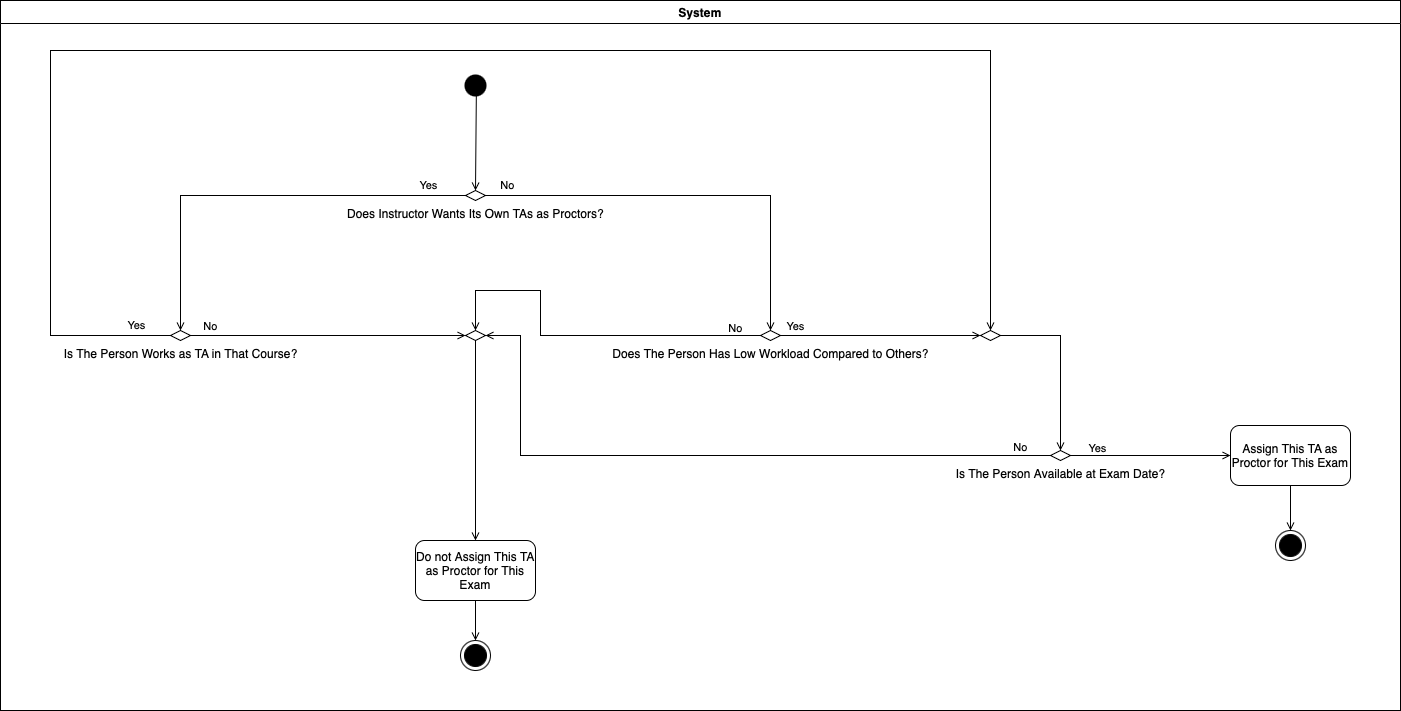

The diagram above was exported from draw.io. Its source (the exported page's mxGraphModel, read from the mxfile embedded in the PNG):
<mxGraphModel dx="1026" dy="772" grid="1" gridSize="10" guides="1" tooltips="1" connect="1" arrows="1" fold="1" page="1" pageScale="1" pageWidth="1500" pageHeight="800" math="0" shadow="0">
  <root>
    <mxCell id="0" />
    <mxCell id="1" parent="0" />
    <mxCell id="0sLbH5Zf-QEXbpUfyxW6-1" value="" style="ellipse;shape=startState;fillColor=#000000;strokeColor=none;" parent="1" vertex="1">
      <mxGeometry x="480" y="90" width="30" height="30" as="geometry" />
    </mxCell>
    <mxCell id="0sLbH5Zf-QEXbpUfyxW6-2" value="Do not Assign This TA as Proctor for This Exam" style="rounded=1;whiteSpace=wrap;html=1;" parent="1" vertex="1">
      <mxGeometry x="435" y="560" width="120" height="60" as="geometry" />
    </mxCell>
    <mxCell id="0sLbH5Zf-QEXbpUfyxW6-3" value="" style="endArrow=open;html=1;rounded=0;endFill=0;exitX=0.528;exitY=0.789;exitDx=0;exitDy=0;entryX=0.5;entryY=0;entryDx=0;entryDy=0;exitPerimeter=0;" parent="1" source="0sLbH5Zf-QEXbpUfyxW6-1" target="0sLbH5Zf-QEXbpUfyxW6-4" edge="1">
      <mxGeometry width="50" height="50" relative="1" as="geometry">
        <mxPoint x="600" y="150" as="sourcePoint" />
        <mxPoint x="495" y="190" as="targetPoint" />
      </mxGeometry>
    </mxCell>
    <mxCell id="0sLbH5Zf-QEXbpUfyxW6-4" value="Does Instructor Wants Its Own TAs as Proctors?" style="rhombus;html=1;labelPosition=center;verticalLabelPosition=bottom;align=center;verticalAlign=top;" parent="1" vertex="1">
      <mxGeometry x="485" y="210" width="20" height="10" as="geometry" />
    </mxCell>
    <mxCell id="0sLbH5Zf-QEXbpUfyxW6-5" value="" style="endArrow=open;html=1;rounded=0;endFill=0;exitX=0;exitY=0.5;exitDx=0;exitDy=0;entryX=0.5;entryY=0;entryDx=0;entryDy=0;" parent="1" source="0sLbH5Zf-QEXbpUfyxW6-4" target="0sLbH5Zf-QEXbpUfyxW6-6" edge="1">
      <mxGeometry width="50" height="50" relative="1" as="geometry">
        <mxPoint x="505" y="130" as="sourcePoint" />
        <mxPoint x="300" y="215" as="targetPoint" />
        <Array as="points">
          <mxPoint x="200" y="215" />
        </Array>
      </mxGeometry>
    </mxCell>
    <mxCell id="0sLbH5Zf-QEXbpUfyxW6-8" value="Yes" style="edgeLabel;html=1;align=center;verticalAlign=bottom;resizable=0;points=[];labelPosition=center;verticalLabelPosition=top;" parent="0sLbH5Zf-QEXbpUfyxW6-5" connectable="0" vertex="1">
      <mxGeometry x="-0.8186" y="-2" relative="1" as="geometry">
        <mxPoint as="offset" />
      </mxGeometry>
    </mxCell>
    <mxCell id="0sLbH5Zf-QEXbpUfyxW6-6" value="Is The Person Works as TA in That Course?" style="rhombus;html=1;labelPosition=center;verticalLabelPosition=bottom;align=center;verticalAlign=top;" parent="1" vertex="1">
      <mxGeometry x="190" y="350" width="20" height="10" as="geometry" />
    </mxCell>
    <mxCell id="0sLbH5Zf-QEXbpUfyxW6-9" value="" style="endArrow=open;html=1;rounded=0;endFill=0;exitX=1;exitY=0.5;exitDx=0;exitDy=0;entryX=0.5;entryY=0;entryDx=0;entryDy=0;" parent="1" source="0sLbH5Zf-QEXbpUfyxW6-4" target="0sLbH5Zf-QEXbpUfyxW6-20" edge="1">
      <mxGeometry width="50" height="50" relative="1" as="geometry">
        <mxPoint x="651" y="100" as="sourcePoint" />
        <mxPoint x="690" y="215" as="targetPoint" />
        <Array as="points">
          <mxPoint x="790" y="215" />
        </Array>
      </mxGeometry>
    </mxCell>
    <mxCell id="0sLbH5Zf-QEXbpUfyxW6-22" value="No" style="edgeLabel;html=1;align=center;verticalAlign=bottom;resizable=0;points=[];labelPosition=center;verticalLabelPosition=top;" parent="0sLbH5Zf-QEXbpUfyxW6-9" connectable="0" vertex="1">
      <mxGeometry x="-0.9008" y="2" relative="1" as="geometry">
        <mxPoint as="offset" />
      </mxGeometry>
    </mxCell>
    <mxCell id="0sLbH5Zf-QEXbpUfyxW6-11" value="" style="endArrow=open;html=1;rounded=0;endFill=0;exitX=1;exitY=0.5;exitDx=0;exitDy=0;entryX=0;entryY=0.5;entryDx=0;entryDy=0;" parent="1" source="0sLbH5Zf-QEXbpUfyxW6-6" target="0sLbH5Zf-QEXbpUfyxW6-16" edge="1">
      <mxGeometry width="50" height="50" relative="1" as="geometry">
        <mxPoint x="515" y="225" as="sourcePoint" />
        <mxPoint x="480" y="355" as="targetPoint" />
        <Array as="points">
          <mxPoint x="420" y="355" />
        </Array>
      </mxGeometry>
    </mxCell>
    <mxCell id="0sLbH5Zf-QEXbpUfyxW6-18" value="No" style="edgeLabel;html=1;align=center;verticalAlign=bottom;resizable=0;points=[];labelPosition=center;verticalLabelPosition=top;" parent="0sLbH5Zf-QEXbpUfyxW6-11" connectable="0" vertex="1">
      <mxGeometry x="-0.8606" y="1" relative="1" as="geometry">
        <mxPoint as="offset" />
      </mxGeometry>
    </mxCell>
    <mxCell id="0sLbH5Zf-QEXbpUfyxW6-12" value="" style="ellipse;shape=endState;fillColor=#000000;strokeColor=#000000;" parent="1" vertex="1">
      <mxGeometry x="480" y="660" width="30" height="30" as="geometry" />
    </mxCell>
    <mxCell id="0sLbH5Zf-QEXbpUfyxW6-13" value="" style="endArrow=open;html=1;rounded=0;endFill=0;exitX=0.5;exitY=1;exitDx=0;exitDy=0;entryX=0.5;entryY=0;entryDx=0;entryDy=0;" parent="1" source="0sLbH5Zf-QEXbpUfyxW6-2" target="0sLbH5Zf-QEXbpUfyxW6-12" edge="1">
      <mxGeometry width="50" height="50" relative="1" as="geometry">
        <mxPoint x="506" y="359" as="sourcePoint" />
        <mxPoint x="505" y="455" as="targetPoint" />
      </mxGeometry>
    </mxCell>
    <mxCell id="0sLbH5Zf-QEXbpUfyxW6-16" value="" style="rhombus;html=1;labelPosition=center;verticalLabelPosition=bottom;align=center;verticalAlign=top;" parent="1" vertex="1">
      <mxGeometry x="485" y="350" width="20" height="10" as="geometry" />
    </mxCell>
    <mxCell id="0sLbH5Zf-QEXbpUfyxW6-17" value="" style="endArrow=open;html=1;rounded=0;endFill=0;exitX=0.5;exitY=1;exitDx=0;exitDy=0;entryX=0.5;entryY=0;entryDx=0;entryDy=0;" parent="1" source="0sLbH5Zf-QEXbpUfyxW6-16" target="0sLbH5Zf-QEXbpUfyxW6-2" edge="1">
      <mxGeometry width="50" height="50" relative="1" as="geometry">
        <mxPoint x="506" y="124" as="sourcePoint" />
        <mxPoint x="505" y="220" as="targetPoint" />
      </mxGeometry>
    </mxCell>
    <mxCell id="0sLbH5Zf-QEXbpUfyxW6-20" value="Does The Person Has Low Workload Compared to Others?" style="rhombus;html=1;labelPosition=center;verticalLabelPosition=bottom;align=center;verticalAlign=top;" parent="1" vertex="1">
      <mxGeometry x="780" y="350" width="20" height="10" as="geometry" />
    </mxCell>
    <mxCell id="0sLbH5Zf-QEXbpUfyxW6-26" value="" style="endArrow=open;html=1;rounded=0;endFill=0;exitX=0;exitY=0.5;exitDx=0;exitDy=0;entryX=0.5;entryY=0;entryDx=0;entryDy=0;" parent="1" source="0sLbH5Zf-QEXbpUfyxW6-20" target="0sLbH5Zf-QEXbpUfyxW6-16" edge="1">
      <mxGeometry width="50" height="50" relative="1" as="geometry">
        <mxPoint x="230" y="375" as="sourcePoint" />
        <mxPoint x="505" y="375" as="targetPoint" />
        <Array as="points">
          <mxPoint x="560" y="355" />
          <mxPoint x="560" y="310" />
          <mxPoint x="495" y="310" />
        </Array>
      </mxGeometry>
    </mxCell>
    <mxCell id="0sLbH5Zf-QEXbpUfyxW6-27" value="No" style="edgeLabel;html=1;align=center;verticalAlign=bottom;resizable=0;points=[];labelPosition=center;verticalLabelPosition=top;" parent="0sLbH5Zf-QEXbpUfyxW6-26" connectable="0" vertex="1">
      <mxGeometry x="-0.8606" y="1" relative="1" as="geometry">
        <mxPoint as="offset" />
      </mxGeometry>
    </mxCell>
    <mxCell id="0sLbH5Zf-QEXbpUfyxW6-28" value="" style="endArrow=open;html=1;rounded=0;endFill=0;exitX=1;exitY=0.5;exitDx=0;exitDy=0;entryX=0.5;entryY=0;entryDx=0;entryDy=0;" parent="1" source="0sLbH5Zf-QEXbpUfyxW6-38" target="0sLbH5Zf-QEXbpUfyxW6-30" edge="1">
      <mxGeometry width="50" height="50" relative="1" as="geometry">
        <mxPoint x="790" y="365" as="sourcePoint" />
        <mxPoint x="1080.8333333333333" y="355" as="targetPoint" />
        <Array as="points">
          <mxPoint x="1080" y="355" />
        </Array>
      </mxGeometry>
    </mxCell>
    <mxCell id="0sLbH5Zf-QEXbpUfyxW6-30" value="Is The Person Available at Exam Date?" style="rhombus;html=1;labelPosition=center;verticalLabelPosition=bottom;align=center;verticalAlign=top;" parent="1" vertex="1">
      <mxGeometry x="1070" y="470" width="20" height="10" as="geometry" />
    </mxCell>
    <mxCell id="0sLbH5Zf-QEXbpUfyxW6-33" value="" style="endArrow=open;html=1;rounded=0;endFill=0;exitX=0;exitY=0.5;exitDx=0;exitDy=0;entryX=1;entryY=0.5;entryDx=0;entryDy=0;" parent="1" source="0sLbH5Zf-QEXbpUfyxW6-30" target="0sLbH5Zf-QEXbpUfyxW6-16" edge="1">
      <mxGeometry width="50" height="50" relative="1" as="geometry">
        <mxPoint x="506" y="124" as="sourcePoint" />
        <mxPoint x="505" y="220" as="targetPoint" />
        <Array as="points">
          <mxPoint x="540" y="475" />
          <mxPoint x="540" y="355" />
        </Array>
      </mxGeometry>
    </mxCell>
    <mxCell id="0sLbH5Zf-QEXbpUfyxW6-34" value="No" style="edgeLabel;html=1;align=center;verticalAlign=bottom;resizable=0;points=[];labelPosition=center;verticalLabelPosition=top;" parent="0sLbH5Zf-QEXbpUfyxW6-33" connectable="0" vertex="1">
      <mxGeometry x="-0.91" relative="1" as="geometry">
        <mxPoint as="offset" />
      </mxGeometry>
    </mxCell>
    <mxCell id="0sLbH5Zf-QEXbpUfyxW6-36" value="" style="endArrow=open;html=1;rounded=0;endFill=0;exitX=1;exitY=0.5;exitDx=0;exitDy=0;entryX=0;entryY=0.5;entryDx=0;entryDy=0;" parent="1" source="0sLbH5Zf-QEXbpUfyxW6-30" target="0sLbH5Zf-QEXbpUfyxW6-42" edge="1">
      <mxGeometry width="50" height="50" relative="1" as="geometry">
        <mxPoint x="506" y="124" as="sourcePoint" />
        <mxPoint x="1250" y="475" as="targetPoint" />
      </mxGeometry>
    </mxCell>
    <mxCell id="0sLbH5Zf-QEXbpUfyxW6-46" value="Yes" style="edgeLabel;html=1;align=center;verticalAlign=bottom;resizable=0;points=[];labelPosition=center;verticalLabelPosition=top;" parent="0sLbH5Zf-QEXbpUfyxW6-36" connectable="0" vertex="1">
      <mxGeometry x="-0.675" y="-1" relative="1" as="geometry">
        <mxPoint as="offset" />
      </mxGeometry>
    </mxCell>
    <mxCell id="0sLbH5Zf-QEXbpUfyxW6-37" value="" style="endArrow=open;html=1;rounded=0;endFill=0;exitX=0;exitY=0.5;exitDx=0;exitDy=0;entryX=0.5;entryY=0;entryDx=0;entryDy=0;" parent="1" source="0sLbH5Zf-QEXbpUfyxW6-6" target="0sLbH5Zf-QEXbpUfyxW6-38" edge="1">
      <mxGeometry width="50" height="50" relative="1" as="geometry">
        <mxPoint x="506" y="124" as="sourcePoint" />
        <mxPoint x="991" y="280" as="targetPoint" />
        <Array as="points">
          <mxPoint x="70" y="355" />
          <mxPoint x="70" y="70" />
          <mxPoint x="1010" y="70" />
        </Array>
      </mxGeometry>
    </mxCell>
    <mxCell id="0sLbH5Zf-QEXbpUfyxW6-41" value="Yes" style="edgeLabel;html=1;align=center;verticalAlign=bottom;resizable=0;points=[];labelPosition=center;verticalLabelPosition=top;" parent="0sLbH5Zf-QEXbpUfyxW6-37" connectable="0" vertex="1">
      <mxGeometry x="-0.9569" y="-2" relative="1" as="geometry">
        <mxPoint as="offset" />
      </mxGeometry>
    </mxCell>
    <mxCell id="0sLbH5Zf-QEXbpUfyxW6-39" value="" style="endArrow=open;html=1;rounded=0;endFill=0;exitX=1;exitY=0.5;exitDx=0;exitDy=0;entryX=0;entryY=0.5;entryDx=0;entryDy=0;" parent="1" source="0sLbH5Zf-QEXbpUfyxW6-20" target="0sLbH5Zf-QEXbpUfyxW6-38" edge="1">
      <mxGeometry width="50" height="50" relative="1" as="geometry">
        <mxPoint x="800" y="355" as="sourcePoint" />
        <mxPoint x="1080" y="470" as="targetPoint" />
        <Array as="points" />
      </mxGeometry>
    </mxCell>
    <mxCell id="0sLbH5Zf-QEXbpUfyxW6-40" value="Yes" style="edgeLabel;html=1;align=center;verticalAlign=bottom;resizable=0;points=[];labelPosition=center;verticalLabelPosition=top;" parent="0sLbH5Zf-QEXbpUfyxW6-39" connectable="0" vertex="1">
      <mxGeometry x="-0.8606" y="1" relative="1" as="geometry">
        <mxPoint as="offset" />
      </mxGeometry>
    </mxCell>
    <mxCell id="0sLbH5Zf-QEXbpUfyxW6-38" value="" style="rhombus;html=1;labelPosition=center;verticalLabelPosition=bottom;align=center;verticalAlign=top;" parent="1" vertex="1">
      <mxGeometry x="1000" y="350" width="20" height="10" as="geometry" />
    </mxCell>
    <mxCell id="0sLbH5Zf-QEXbpUfyxW6-42" value="Assign This TA as Proctor for This Exam" style="rounded=1;whiteSpace=wrap;html=1;" parent="1" vertex="1">
      <mxGeometry x="1250" y="445" width="120" height="60" as="geometry" />
    </mxCell>
    <mxCell id="0sLbH5Zf-QEXbpUfyxW6-43" value="" style="ellipse;shape=endState;fillColor=#000000;strokeColor=#000000;" parent="1" vertex="1">
      <mxGeometry x="1295" y="550" width="30" height="30" as="geometry" />
    </mxCell>
    <mxCell id="0sLbH5Zf-QEXbpUfyxW6-44" value="" style="endArrow=open;html=1;rounded=0;endFill=0;exitX=0.5;exitY=1;exitDx=0;exitDy=0;entryX=0.5;entryY=0;entryDx=0;entryDy=0;" parent="1" source="0sLbH5Zf-QEXbpUfyxW6-42" target="0sLbH5Zf-QEXbpUfyxW6-43" edge="1">
      <mxGeometry width="50" height="50" relative="1" as="geometry">
        <mxPoint x="1321" y="249" as="sourcePoint" />
        <mxPoint x="1320" y="345" as="targetPoint" />
      </mxGeometry>
    </mxCell>
    <mxCell id="0sLbH5Zf-QEXbpUfyxW6-45" value="System" style="swimlane;whiteSpace=wrap;html=1;" parent="1" vertex="1">
      <mxGeometry x="20" y="20" width="1400" height="710" as="geometry" />
    </mxCell>
  </root>
</mxGraphModel>